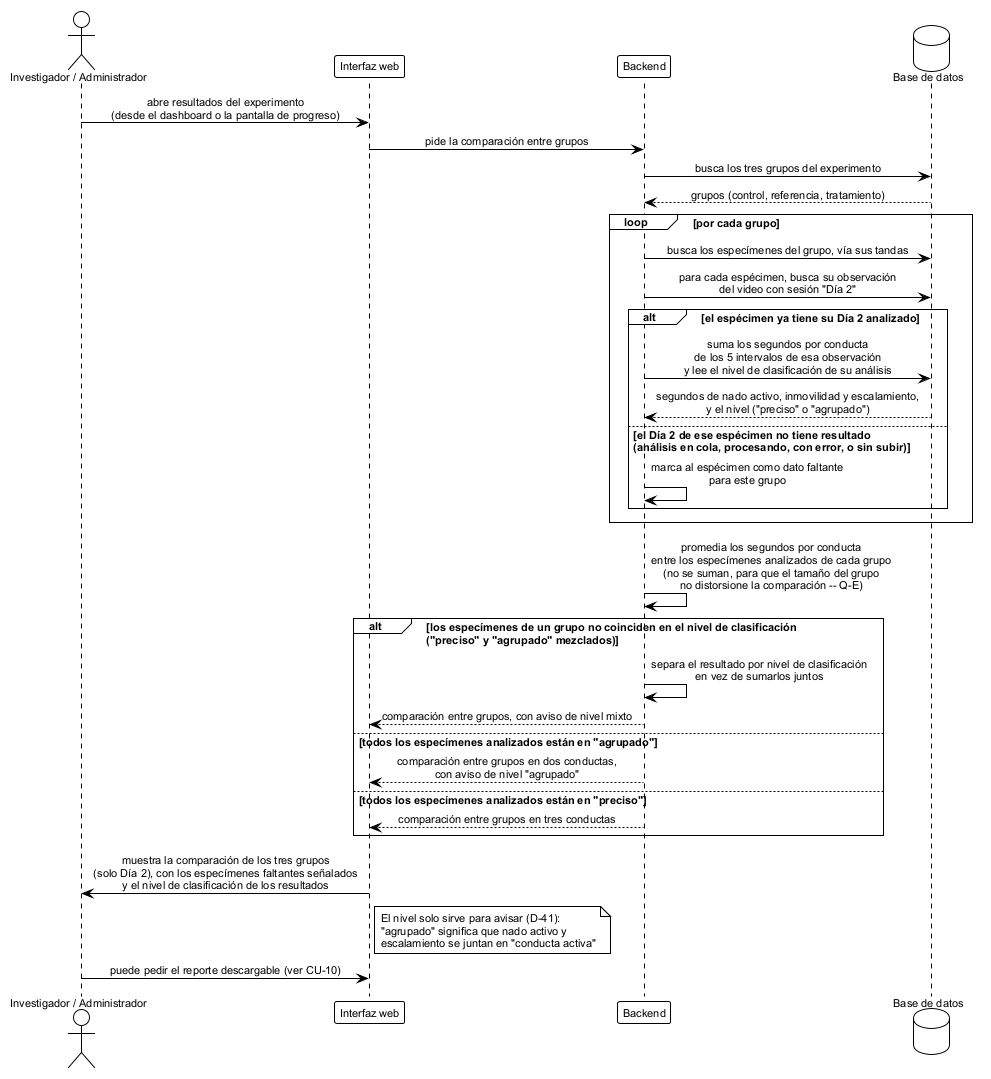

The diagram above was rendered by PlantUML. Its source (embedded in the PNG):
@startuml seq_consulta_resultados
' ================================================================
'  Secuencia - Consulta de resultados, comparacion entre grupos
'  Base de datos FST | TT 2026-B066 | ESCOM-IPN
'  Frausto Robles Angel Ali . Rodriguez Verdin Sandoval Vanesa
' ----------------------------------------------------------------
'  Reemplaza a CU-09 "Consultar resultados del analisis"
'  (chapters/05_diseno.tex:1540-1591) y a figures/mermaid/seq_resultados.
'
'  Por que cambia, con fuente:
'  - CU-09 compara "Dia 1 vs Dia 2 por especimen" y lee de las tablas
'    viejas ResultadoComportamiento / ComportamientoPorMinuto, que ya
'    no existen. La comparacion real que pide el protocolo es OTRA:
'    "Los 5 minutos del Dia 2, entre los tres grupos" (Reunion 3-sep,
'    ver errores/preguntas-doctor.md SS5 "Ya respondido").
'  - El Dia 1 no mide el efecto del tratamiento, solo verifica que
'    las ratas lleguen igual de estresadas (mismo SS5). No entra en
'    esta comparacion.
'  - Camino de datos real: GRUPO -> TANDA -> ESPECIMEN -> OBSERVACION
'    (del video con sesion = "Dia 2") -> INTERVALO -> PRESENTA
'    (segundos por conducta). Se suma por especimen y se agrega por
'    grupo -- nada de esto se preguarda, se deriva en consulta
'    (ver DISENO-BD.md SS0, "Decisiones que sostienen el modelo").
'  - D-17 (13-sep): un analisis puede ser "preciso" (tres conductas
'    separadas) o "agrupado" (nado activo + escalamiento fundidos en
'    "conducta activa"), segun si el clasificador alcanzo F1 >= 85%.
'    Si dentro de un mismo grupo hay especimenes con los dos niveles,
'    comparar sus segundos por conducta sin avisar mezclaria
'    categorias que no significan lo mismo -- CU-09 nunca contemplo
'    esto porque D-15/D-16/D-17 son posteriores.
'  - D-41 (3-oct): el nivel se guarda en ANALISIS.nivelClasif --
'    "agrupado" si algun segundo del analisis quedo como conducta
'    activa, "preciso" si ninguno. La interfaz solo lo usa para
'    avisar en los resultados; el diagrama lo lee junto con los
'    segundos de cada especimen.
'
'  ---- Provisional, pendiente de confirmar con el laboratorio ----
'  Q-E  Se promedia por especimen, no se suma por grupo, para que el
'       tamano del grupo no distorsione la comparacion. Sin confirmar
'       si el laboratorio de verdad compara asi o por total.
'  Q-F  Si un grupo mezcla niveles "preciso"/"agrupado", se muestran
'       separados con aviso, en vez de forzar todo a "agrupado". Sin
'       confirmar cual prefiere el laboratorio.
'  Ver errores/preguntas-doctor.md SS2 (Q-E, Q-F) para el detalle.
'
'  Generar:
'      java -jar plantuml.jar -tpng diagramas/seq_consulta_resultados.puml
' ================================================================

!theme plain
skinparam defaultFontName Arial
skinparam defaultFontSize 11
skinparam shadowing false
skinparam sequenceMessageAlign center
skinparam BoxPadding 10

actor "Investigador / Administrador" as inv
participant "Interfaz web" as ui
participant Backend as api
database "Base de datos" as db

inv -> ui: abre resultados del experimento\n(desde el dashboard o la pantalla de progreso)
ui -> api: pide la comparación entre grupos
api -> db: busca los tres grupos del experimento

db --> api: grupos (control, referencia, tratamiento)

loop por cada grupo
  api -> db: busca los especímenes del grupo, vía sus tandas
  api -> db: para cada espécimen, busca su observación\ndel video con sesión "Día 2"

  alt el espécimen ya tiene su Día 2 analizado
    api -> db: suma los segundos por conducta\nde los 5 intervalos de esa observación\ny lee el nivel de clasificación de su análisis
    db --> api: segundos de nado activo, inmovilidad y escalamiento,\ny el nivel ("preciso" o "agrupado")
  else el Día 2 de ese espécimen no tiene resultado\n(análisis en cola, procesando, con error, o sin subir)
    api -> api: marca al espécimen como dato faltante\npara este grupo
  end
end

api -> api: promedia los segundos por conducta\nentre los especímenes analizados de cada grupo\n(no se suman, para que el tamaño del grupo\nno distorsione la comparación -- Q-E)

alt los especímenes de un grupo no coinciden en el nivel de clasificación\n("preciso" y "agrupado" mezclados)
  api -> api: separa el resultado por nivel de clasificación\nen vez de sumarlos juntos
  api --> ui: comparación entre grupos, con aviso de nivel mixto
else todos los especímenes analizados están en "agrupado"
  api --> ui: comparación entre grupos en dos conductas,\ncon aviso de nivel "agrupado"
else todos los especímenes analizados están en "preciso"
  api --> ui: comparación entre grupos en tres conductas
end

ui -> inv: muestra la comparación de los tres grupos\n(solo Día 2), con los especímenes faltantes señalados\ny el nivel de clasificación de los resultados
note right of ui
  El nivel solo sirve para avisar (D-41):
  "agrupado" significa que nado activo y
  escalamiento se juntan en "conducta activa"
end note
inv -> ui: puede pedir el reporte descargable (ver CU-10)

@enduml